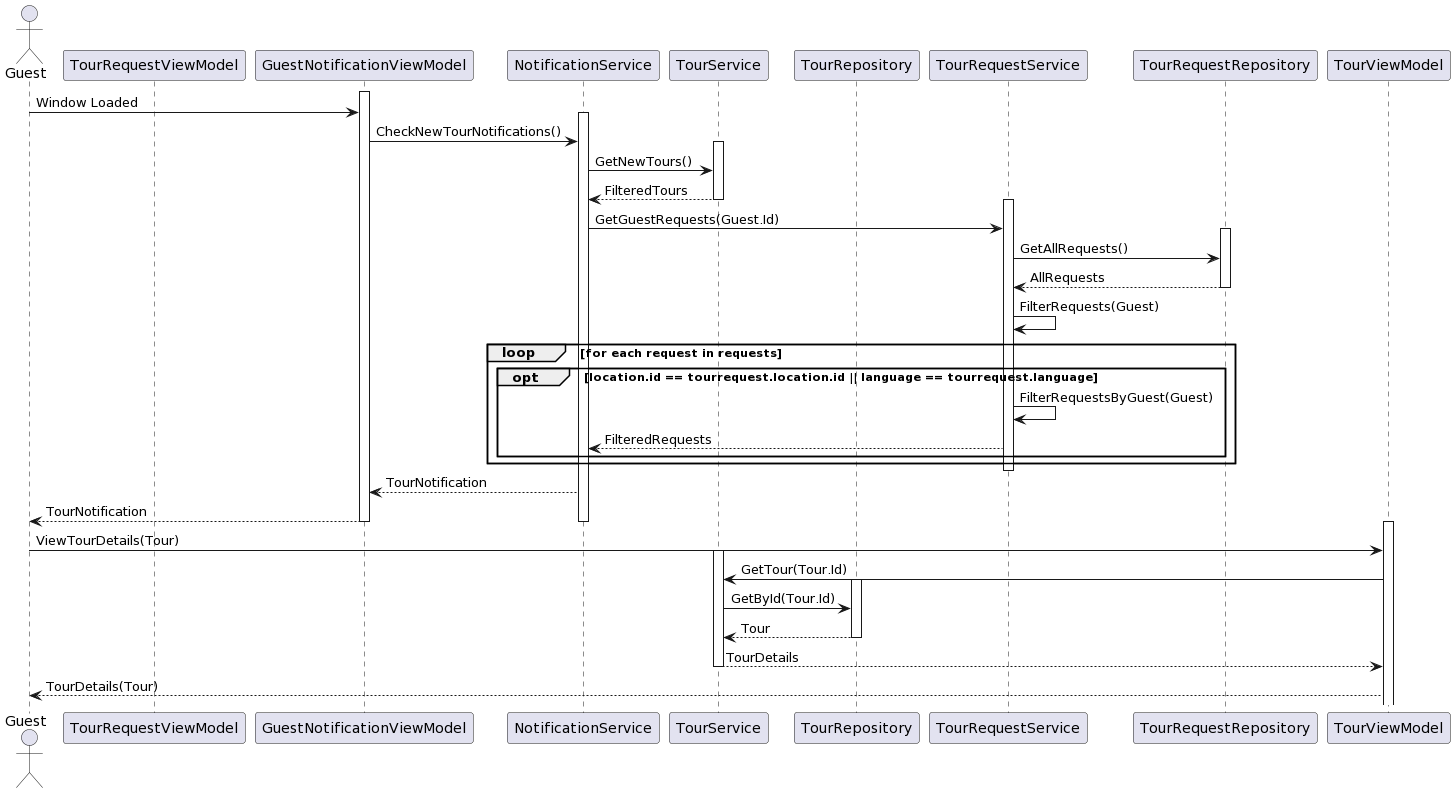

The diagram above was rendered by PlantUML. Its source (embedded in the PNG):
@startuml
Actor Guest as guest
participant TourRequestViewModel as trvm
participant GuestNotificationViewModel as gnvm
participant NotificationService as ns
participant TourService as ts
participant TourRepository as tr
participant TourRequestService as trs
participant TourRequestRepository as trr
participant TourViewModel as tvm
activate gnvm
guest -> gnvm: Window Loaded

activate ns
gnvm -> ns: CheckNewTourNotifications()
activate ts
ns -> ts: GetNewTours()
ts --> ns: FilteredTours
deactivate ts

activate trs
ns -> trs: GetGuestRequests(Guest.Id)

activate trr
trs -> trr: GetAllRequests()
trr --> trs: AllRequests
deactivate trr
trs -> trs: FilterRequests(Guest)


loop for each request in requests
opt location.id == tourrequest.location.id || language == tourrequest.language
    trs -> trs: FilterRequestsByGuest(Guest)
    trs --> ns: FilteredRequests
end
end loop
deactivate trs

ns --> gnvm: TourNotification
gnvm --> guest: TourNotification
deactivate ns
deactivate gnvm

activate tvm
guest -> tvm: ViewTourDetails(Tour)
activate ts
tvm -> ts: GetTour(Tour.Id)
activate tr
ts -> tr: GetById(Tour.Id)
tr --> ts: Tour
deactivate tr
ts --> tvm: TourDetails
deactivate ts
tvm --> guest: TourDetails(Tour)
@enduml